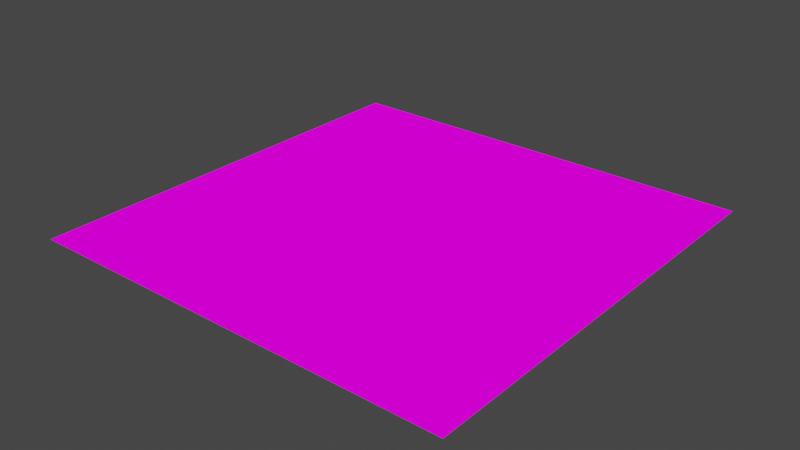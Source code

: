 # Source: GrassField.blend  (saved by Blender 3.2.14; exported with 4.5.12 LTS)
import bpy
from mathutils import Matrix  # noqa: F401  (used for matrix-valued properties, if any)

bpy.ops.wm.read_factory_settings(use_empty=True)
scene = bpy.context.scene
scene.name = 'Scene'

# ---- collections
col_collection = bpy.data.collections.new('Collection'); scene.collection.children.link(col_collection)

# ---- images (referenced by path relative to the original .blend; pixels are not part of the script)
import os
ASSET_DIR = os.environ.get("B2B_ASSET_DIR", "")  # directory of the original .blend (textures are referenced by path, not embedded)
HERE = os.path.dirname(os.path.abspath(__file__))  # packed textures are extracted next to this script under _unpacked/

def load_image(name, relpath, width, height, colorspace="sRGB"):
    """Load a texture the original file referenced (path relative to the .blend, or extracted next to this script)."""
    p = next((c for c in (os.path.join(HERE, relpath), os.path.join(ASSET_DIR, relpath)) if relpath and os.path.exists(c)), "")
    if p:
        img = bpy.data.images.load(p, check_existing=True)
        img.name = name
    else:  # same state as the original file: an image datablock whose file is absent (Cycles renders it pink)
        img = bpy.data.images.new(name, width, height)
        img.source = "FILE"
        img.filepath = "//" + (relpath or name)
    img.colorspace_settings.name = colorspace
    return img
img_grass_png = load_image('Grass.png', 'Grass.png', 1024, 1024, 'sRGB')

# ---- materials (node trees are filled in below, after node groups)
mat_grass = bpy.data.materials.new('Grass')
mat_grass.use_transparent_shadow = False

# ---- material node trees
mat_grass.use_nodes = True; mat_grass.node_tree.nodes.clear()
_N = mat_grass.node_tree.nodes; _L = mat_grass.node_tree.links
n0 = _N.new('ShaderNodeOutputMaterial'); n0.name = 'Material Output'; n0.location = (400, 0)
n1 = _N.new('ShaderNodeLightPath'); n1.name = 'Light Path'; n1.location = (0, 250)
n2 = _N.new('ShaderNodeBsdfTransparent'); n2.name = 'Transparent BSDF'; n2.location = (-200, -100)
n3 = _N.new('ShaderNodeEmission'); n3.name = 'Emission'; n3.location = (-200, -200)
n4 = _N.new('ShaderNodeMixShader'); n4.name = 'Mix Shader'; n4.location = (200, 0)
n5 = _N.new('ShaderNodeMixShader'); n5.name = 'Mix Shader.001'; n5.location = (0, -100)
n6 = _N.new('ShaderNodeTexImage'); n6.name = 'Image Texture'; n6.location = (-500, 100)
n6.image = img_grass_png
n6.interpolation = 'Closest'
_L.new(n6.outputs[0], n3.inputs[0])
_L.new(n6.outputs[1], n5.inputs[0])
_L.new(n2.outputs[0], n5.inputs[1])
_L.new(n2.outputs[0], n4.inputs[1])
_L.new(n3.outputs[0], n5.inputs[2])
_L.new(n5.outputs[0], n4.inputs[2])
_L.new(n1.outputs[0], n4.inputs[0])
_L.new(n4.outputs[0], n0.inputs[0])
n0.is_active_output = True

# ---- world
world_world = bpy.data.worlds.new('World'); scene.world = world_world
world_world.use_nodes = True; world_world.node_tree.nodes.clear()
_N = world_world.node_tree.nodes; _L = world_world.node_tree.links
n0 = _N.new('ShaderNodeOutputWorld'); n0.name = 'World Output'; n0.location = (300, 300)
n1 = _N.new('ShaderNodeBackground'); n1.name = 'Background'; n1.location = (10, 300)
n1.inputs[0].default_value = (0.05088, 0.05088, 0.05088, 1.0)
_L.new(n1.outputs[0], n0.inputs[0])
n0.is_active_output = True
world_world.color = (0.05088, 0.05088, 0.05088)
world_world.use_sun_shadow = False
world_world.sun_shadow_jitter_overblur = 0.0

# ---- meshes
me_cube_001 = bpy.data.meshes.new('Cube.001')
me_cube_001.from_pydata([(-2.996, -2.998, 0.0), (-2.996, -3.998, 0.0), (-0.9959, -2.998, 0.0), (-2.996, -1.998, 0.0), (-1.996, -0.9977, 0.0), (-1.996, -1.998, 0.0), (-0.9959, -1.998, 0.0), (-0.9959, -0.9977, 0.0), (-0.9959, 0.002251, 0.0), (-0.9959, -3.998, 0.0), (-1.996, -2.998, 0.0), (-1.996, -3.998, 0.0), (-2.996, -0.9977, 0.0), (-4.001, -2.998, 0.0), (-4.001, -1.998, 0.0), (-7.001, -2.998, 0.0), (-4.001, -3.998, 0.0), (-7.001, -3.998, 0.0), (-5.001, -2.998, 0.0), (-7.001, -1.998, 0.0), (-6.001, -0.9977, 0.0), (-6.001, -1.998, 0.0), (-5.001, -1.998, 0.0), (-4.001, -0.9977, 0.0), (-5.001, -0.9977, 0.0), (-5.001, 0.002251, 0.0), (-8.001, -1.998, 0.0), (-5.001, -3.998, 0.0), (-8.001, -3.998, 0.0), (-8.001, -2.998, 0.0), (-6.001, -2.998, 0.0), (-6.001, -3.998, 0.0), (-7.001, -0.9977, 0.0), (-8.001, -0.9977, 0.0), (-2.996, -6.992, 0.0), (-2.996, -7.992, 0.0), (-0.9959, -6.992, 0.0), (-2.996, -5.992, 0.0), (-1.996, -4.992, 0.0), (-1.996, -5.992, 0.0), (-0.9959, -5.992, 0.0), (-0.9959, -4.992, 0.0), (-0.9959, -7.992, 0.0), (-1.996, -6.992, 0.0), (-1.996, -7.992, 0.0), (-2.996, -4.992, 0.0), (-4.001, -6.992, 0.0), (-4.001, -5.992, 0.0), (-7.001, -6.992, 0.0), (-4.001, -7.992, 0.0), (-7.001, -7.992, 0.0), (-5.001, -6.992, 0.0), (-7.001, -5.992, 0.0), (-6.001, -4.992, 0.0), (-6.001, -5.992, 0.0), (-5.001, -5.992, 0.0), (-4.001, -4.992, 0.0), (-5.001, -4.992, 0.0), (-8.001, -5.992, 0.0), (-5.001, -7.992, 0.0), (-8.001, -7.992, 0.0), (-8.001, -6.992, 0.0), (-6.001, -6.992, 0.0), (-6.001, -7.992, 0.0), (-7.001, -4.992, 0.0), (-8.001, -4.992, 0.0), (8.004, -2.998, 0.0), (8.004, -1.998, 0.0), (5.004, -2.998, 0.0), (8.004, -3.998, 0.0), (5.004, -3.998, 0.0), (7.004, -2.998, 0.0), (5.004, -1.998, 0.0), (6.004, -0.9977, 0.0), (6.004, -1.998, 0.0), (7.004, -1.998, 0.0), (8.004, -0.9977, 0.0), (7.004, -0.9977, 0.0), (7.004, 0.002251, 0.0), (6.004, 0.002251, 0.0), (7.004, -3.998, 0.0), (6.004, -2.998, 0.0), (6.004, -3.998, 0.0), (5.004, -0.9977, 0.0), (3.999, -2.998, 0.0), (3.999, -1.998, 0.0), (0.9995, -2.998, 0.0), (3.999, -3.998, 0.0), (0.9995, -3.998, 0.0), (2.999, -2.998, 0.0), (0.9995, -1.998, 0.0), (1.999, -0.9977, 0.0), (1.999, -1.998, 0.0), (2.999, -1.998, 0.0), (3.999, -0.9977, 0.0), (2.999, -0.9977, 0.0), (-0.0005257, -1.998, 0.0), (2.999, -3.998, 0.0), (-0.0005257, -3.998, 0.0), (-0.0005257, -2.998, 0.0), (1.999, -2.998, 0.0), (1.999, -3.998, 0.0), (0.9995, -0.9977, 0.0), (-0.0005257, -0.9977, 0.0), (8.004, -6.992, 0.0), (8.004, -5.992, 0.0), (5.004, -6.992, 0.0), (8.004, -7.992, 0.0), (5.004, -7.992, 0.0), (7.004, -6.992, 0.0), (5.004, -5.992, 0.0), (6.004, -4.992, 0.0), (6.004, -5.992, 0.0), (7.004, -5.992, 0.0), (8.004, -4.992, 0.0), (7.004, -4.992, 0.0), (7.004, -7.992, 0.0), (6.004, -6.992, 0.0), (6.004, -7.992, 0.0), (5.004, -4.992, 0.0), (3.999, -6.992, 0.0), (3.999, -5.992, 0.0), (0.9995, -6.992, 0.0), (3.999, -7.992, 0.0), (0.9995, -7.992, 0.0), (2.999, -6.992, 0.0), (0.9995, -5.992, 0.0), (1.999, -4.992, 0.0), (1.999, -5.992, 0.0), (2.999, -5.992, 0.0), (3.999, -4.992, 0.0), (2.999, -4.992, 0.0), (-0.0005257, -5.992, 0.0), (2.999, -7.992, 0.0), (-0.0005257, -7.992, 0.0), (-0.0005257, -6.992, 0.0), (1.999, -6.992, 0.0), (1.999, -7.992, 0.0), (0.9995, -4.992, 0.0), (-0.0005257, -4.992, 0.0), (-2.996, 4.993, 0.0), (-2.996, 7.993, 0.0), (-2.996, 3.993, 0.0), (-0.9959, 4.993, 0.0), (-2.996, 5.993, 0.0), (-1.996, 6.993, 0.0), (-1.996, 5.993, 0.0), (-0.9959, 5.993, 0.0), (-0.9959, 6.993, 0.0), (-0.9959, 7.993, 0.0), (-1.996, 7.993, 0.0), (-0.9959, 3.993, 0.0), (-1.996, 4.993, 0.0), (-1.996, 3.993, 0.0), (-2.996, 6.993, 0.0), (-4.001, 7.993, 0.0), (-4.001, 4.993, 0.0), (-4.001, 5.993, 0.0), (-7.001, 4.993, 0.0), (-4.001, 3.993, 0.0), (-7.001, 7.993, 0.0), (-7.001, 3.993, 0.0), (-5.001, 4.993, 0.0), (-7.001, 5.993, 0.0), (-6.001, 6.993, 0.0), (-6.001, 5.993, 0.0), (-5.001, 5.993, 0.0), (-4.001, 6.993, 0.0), (-5.001, 6.993, 0.0), (-5.001, 7.993, 0.0), (-8.001, 5.993, 0.0), (-6.001, 7.993, 0.0), (-5.001, 3.993, 0.0), (-8.001, 3.993, 0.0), (-8.001, 4.993, 0.0), (-6.001, 4.993, 0.0), (-6.001, 3.993, 0.0), (-7.001, 6.993, 0.0), (-8.001, 6.993, 0.0), (-8.001, 7.993, 0.0), (-2.996, 0.9993, 0.0), (-2.996, -0.0006551, 0.0), (-0.9959, 0.9993, 0.0), (-2.996, 1.999, 0.0), (-1.996, 2.999, 0.0), (-1.996, 1.999, 0.0), (-0.9959, 1.999, 0.0), (-0.9959, 2.999, 0.0), (-1.996, 0.9993, 0.0), (-1.996, -0.0006551, 0.0), (-2.996, 2.999, 0.0), (-4.001, 0.9993, 0.0), (-4.001, 1.999, 0.0), (-7.001, 0.9993, 0.0), (-4.001, -0.0006551, 0.0), (-7.001, -0.0006551, 0.0), (-5.001, 0.9993, 0.0), (-7.001, 1.999, 0.0), (-6.001, 2.999, 0.0), (-6.001, 1.999, 0.0), (-5.001, 1.999, 0.0), (-4.001, 2.999, 0.0), (-5.001, 2.999, 0.0), (-8.001, 1.999, 0.0), (-8.001, -0.0006551, 0.0), (-8.001, 0.9993, 0.0), (-6.001, 0.9993, 0.0), (-6.001, -0.0006551, 0.0), (-7.001, 2.999, 0.0), (-8.001, 2.999, 0.0), (8.004, 7.993, 0.0), (8.004, 4.993, 0.0), (8.004, 5.993, 0.0), (5.004, 4.993, 0.0), (8.004, 3.993, 0.0), (5.004, 7.993, 0.0), (5.004, 3.993, 0.0), (7.004, 4.993, 0.0), (5.004, 5.993, 0.0), (6.004, 6.993, 0.0), (6.004, 5.993, 0.0), (7.004, 5.993, 0.0), (8.004, 6.993, 0.0), (7.004, 6.993, 0.0), (7.004, 7.993, 0.0), (6.004, 7.993, 0.0), (7.004, 3.993, 0.0), (6.004, 4.993, 0.0), (6.004, 3.993, 0.0), (5.004, 6.993, 0.0), (3.999, 7.993, 0.0), (3.999, 4.993, 0.0), (3.999, 5.993, 0.0), (0.9995, 4.993, 0.0), (3.999, 3.993, 0.0), (0.9995, 7.993, 0.0), (0.9995, 3.993, 0.0), (2.999, 4.993, 0.0), (0.9995, 5.993, 0.0), (1.999, 6.993, 0.0), (1.999, 5.993, 0.0), (2.999, 5.993, 0.0), (3.999, 6.993, 0.0), (2.999, 6.993, 0.0), (2.999, 7.993, 0.0), (-0.0005257, 5.993, 0.0), (1.999, 7.993, 0.0), (2.999, 3.993, 0.0), (-0.0005257, 3.993, 0.0), (-0.0005257, 4.993, 0.0), (1.999, 4.993, 0.0), (1.999, 3.993, 0.0), (0.9995, 6.993, 0.0), (-0.0005257, 6.993, 0.0), (-0.0005257, 7.993, 0.0), (8.004, 0.9993, 0.0), (8.004, 1.999, 0.0), (5.004, 0.9993, 0.0), (8.004, -0.0006551, 0.0), (5.004, -0.0006551, 0.0), (7.004, 0.9993, 0.0), (5.004, 1.999, 0.0), (6.004, 2.999, 0.0), (6.004, 1.999, 0.0), (7.004, 1.999, 0.0), (8.004, 2.999, 0.0), (7.004, 2.999, 0.0), (6.004, 0.9993, 0.0), (5.004, 2.999, 0.0), (3.999, 0.9993, 0.0), (3.999, 1.999, 0.0), (0.9995, 0.9993, 0.0), (3.999, -0.0006551, 0.0), (0.9995, -0.0006551, 0.0), (2.999, 0.9993, 0.0), (0.9995, 1.999, 0.0), (1.999, 2.999, 0.0), (1.999, 1.999, 0.0), (2.999, 1.999, 0.0), (3.999, 2.999, 0.0), (2.999, 2.999, 0.0), (-0.0005257, 1.999, 0.0), (2.999, -0.0006551, 0.0), (-0.0005257, -0.0006551, 0.0), (-0.0005257, 0.9993, 0.0), (1.999, 0.9993, 0.0), (1.999, -0.0006551, 0.0), (0.9995, 2.999, 0.0), (-0.0005257, 2.999, 0.0)], [], [(5, 6, 7, 4), (3, 5, 4, 12), (0, 10, 5, 3), (10, 2, 6, 5), (2, 99, 96, 6), (6, 96, 103, 7), (7, 103, 283, 8), (4, 7, 8, 189), (12, 4, 189, 181), (14, 3, 12, 23), (13, 0, 3, 14), (16, 1, 0, 13), (1, 11, 10, 0), (11, 9, 2, 10), (9, 98, 99, 2), (23, 12, 181, 194), (21, 22, 24, 20), (19, 21, 20, 32), (15, 30, 21, 19), (30, 18, 22, 21), (18, 13, 14, 22), (22, 14, 23, 24), (24, 23, 194, 25), (20, 24, 25, 207), (32, 20, 207, 195), (26, 19, 32, 33), (29, 15, 19, 26), (28, 17, 15, 29), (17, 31, 30, 15), (31, 27, 18, 30), (27, 16, 13, 18), (33, 32, 195, 204), (39, 40, 41, 38), (37, 39, 38, 45), (34, 43, 39, 37), (43, 36, 40, 39), (36, 135, 132, 40), (40, 132, 139, 41), (41, 139, 98, 9), (38, 41, 9, 11), (45, 38, 11, 1), (47, 37, 45, 56), (46, 34, 37, 47), (49, 35, 34, 46), (35, 44, 43, 34), (44, 42, 36, 43), (42, 134, 135, 36), (56, 45, 1, 16), (54, 55, 57, 53), (52, 54, 53, 64), (48, 62, 54, 52), (62, 51, 55, 54), (51, 46, 47, 55), (55, 47, 56, 57), (57, 56, 16, 27), (53, 57, 27, 31), (64, 53, 31, 17), (58, 52, 64, 65), (61, 48, 52, 58), (60, 50, 48, 61), (50, 63, 62, 48), (63, 59, 51, 62), (59, 49, 46, 51), (65, 64, 17, 28), (74, 75, 77, 73), (72, 74, 73, 83), (68, 81, 74, 72), (81, 71, 75, 74), (71, 66, 67, 75), (75, 67, 76, 77), (77, 76, 258, 78), (73, 77, 78, 79), (83, 73, 79, 259), (85, 72, 83, 94), (84, 68, 72, 85), (87, 70, 68, 84), (70, 82, 81, 68), (82, 80, 71, 81), (80, 69, 66, 71), (94, 83, 259, 272), (92, 93, 95, 91), (90, 92, 91, 102), (86, 100, 92, 90), (100, 89, 93, 92), (89, 84, 85, 93), (93, 85, 94, 95), (95, 94, 272, 282), (91, 95, 282, 286), (102, 91, 286, 273), (96, 90, 102, 103), (99, 86, 90, 96), (98, 88, 86, 99), (88, 101, 100, 86), (101, 97, 89, 100), (97, 87, 84, 89), (103, 102, 273, 283), (112, 113, 115, 111), (110, 112, 111, 119), (106, 117, 112, 110), (117, 109, 113, 112), (109, 104, 105, 113), (113, 105, 114, 115), (115, 114, 69, 80), (111, 115, 80, 82), (119, 111, 82, 70), (121, 110, 119, 130), (120, 106, 110, 121), (123, 108, 106, 120), (108, 118, 117, 106), (118, 116, 109, 117), (116, 107, 104, 109), (130, 119, 70, 87), (128, 129, 131, 127), (126, 128, 127, 138), (122, 136, 128, 126), (136, 125, 129, 128), (125, 120, 121, 129), (129, 121, 130, 131), (131, 130, 87, 97), (127, 131, 97, 101), (138, 127, 101, 88), (132, 126, 138, 139), (135, 122, 126, 132), (134, 124, 122, 135), (124, 137, 136, 122), (137, 133, 125, 136), (133, 123, 120, 125), (139, 138, 88, 98), (146, 147, 148, 145), (144, 146, 145, 154), (140, 152, 146, 144), (152, 143, 147, 146), (143, 249, 245, 147), (147, 245, 253, 148), (148, 253, 254, 149), (145, 148, 149, 150), (154, 145, 150, 141), (157, 144, 154, 167), (156, 140, 144, 157), (159, 142, 140, 156), (142, 153, 152, 140), (153, 151, 143, 152), (151, 248, 249, 143), (167, 154, 141, 155), (165, 166, 168, 164), (163, 165, 164, 177), (158, 175, 165, 163), (175, 162, 166, 165), (162, 156, 157, 166), (166, 157, 167, 168), (168, 167, 155, 169), (164, 168, 169, 171), (177, 164, 171, 160), (170, 163, 177, 178), (174, 158, 163, 170), (173, 161, 158, 174), (161, 176, 175, 158), (176, 172, 162, 175), (172, 159, 156, 162), (178, 177, 160, 179), (185, 186, 187, 184), (183, 185, 184, 190), (180, 188, 185, 183), (188, 182, 186, 185), (182, 284, 281, 186), (186, 281, 288, 187), (187, 288, 248, 151), (184, 187, 151, 153), (190, 184, 153, 142), (192, 183, 190, 201), (191, 180, 183, 192), (194, 181, 180, 191), (181, 189, 188, 180), (189, 8, 182, 188), (8, 283, 284, 182), (201, 190, 142, 159), (199, 200, 202, 198), (197, 199, 198, 208), (193, 206, 199, 197), (206, 196, 200, 199), (196, 191, 192, 200), (200, 192, 201, 202), (202, 201, 159, 172), (198, 202, 172, 176), (208, 198, 176, 161), (203, 197, 208, 209), (205, 193, 197, 203), (204, 195, 193, 205), (195, 207, 206, 193), (207, 25, 196, 206), (25, 194, 191, 196), (209, 208, 161, 173), (220, 221, 223, 219), (218, 220, 219, 229), (213, 227, 220, 218), (227, 217, 221, 220), (217, 211, 212, 221), (221, 212, 222, 223), (223, 222, 210, 224), (219, 223, 224, 225), (229, 219, 225, 215), (232, 218, 229, 242), (231, 213, 218, 232), (234, 216, 213, 231), (216, 228, 227, 213), (228, 226, 217, 227), (226, 214, 211, 217), (242, 229, 215, 230), (240, 241, 243, 239), (238, 240, 239, 252), (233, 250, 240, 238), (250, 237, 241, 240), (237, 231, 232, 241), (241, 232, 242, 243), (243, 242, 230, 244), (239, 243, 244, 246), (252, 239, 246, 235), (245, 238, 252, 253), (249, 233, 238, 245), (248, 236, 233, 249), (236, 251, 250, 233), (251, 247, 237, 250), (247, 234, 231, 237), (253, 252, 235, 254), (263, 264, 266, 262), (261, 263, 262, 268), (257, 267, 263, 261), (267, 260, 264, 263), (260, 255, 256, 264), (264, 256, 265, 266), (266, 265, 214, 226), (262, 266, 226, 228), (268, 262, 228, 216), (270, 261, 268, 279), (269, 257, 261, 270), (272, 259, 257, 269), (259, 79, 267, 257), (79, 78, 260, 267), (78, 258, 255, 260), (279, 268, 216, 234), (277, 278, 280, 276), (275, 277, 276, 287), (271, 285, 277, 275), (285, 274, 278, 277), (274, 269, 270, 278), (278, 270, 279, 280), (280, 279, 234, 247), (276, 280, 247, 251), (287, 276, 251, 236), (281, 275, 287, 288), (284, 271, 275, 281), (283, 273, 271, 284), (273, 286, 285, 271), (286, 282, 274, 285), (282, 272, 269, 274), (288, 287, 236, 248)])
_uv = me_cube_001.uv_layers.new(name='UVMap')
_uv.uv.foreach_set('vector', [0.001563, 0.001563, 0.9984, 0.001563, 0.9984, 0.9984, 0.001563, 0.9984, 0.001563, 0.001563, 0.9984, 0.001563, 0.9984, 0.9984, 0.001563, 0.9984, 0.001563, 0.001563, 0.9984, 0.001563, 0.9984, 0.9984, 0.001563, 0.9984, 0.001563, 0.001563, 0.9984, 0.001563, 0.9984, 0.9984, 0.001563, 0.9984, 0.001563, 0.001563, 0.9984, 0.001563, 0.9984, 0.9984, 0.001563, 0.9984, 0.001563, 0.001563, 0.9984, 0.001563, 0.9984, 0.9984, 0.001563, 0.9984, 0.001563, 0.001563, 0.9984, 0.001563, 0.9984, 0.9984, 0.001563, 0.9984, 0.001563, 0.001563, 0.9984, 0.001563, 0.9984, 0.9984, 0.001563, 0.9984, 0.001563, 0.001563, 0.9984, 0.001563, 0.9984, 0.9984, 0.001563, 0.9984, 0.001563, 0.001563, 0.9984, 0.001563, 0.9984, 0.9984, 0.001563, 0.9984, 0.001563, 0.001563, 0.9984, 0.001563, 0.9984, 0.9984, 0.001563, 0.9984, 0.001563, 0.001563, 0.9984, 0.001563, 0.9984, 0.9984, 0.001563, 0.9984, 0.001563, 0.001563, 0.9984, 0.001563, 0.9984, 0.9984, 0.001563, 0.9984, 0.001563, 0.001563, 0.9984, 0.001563, 0.9984, 0.9984, 0.001563, 0.9984, 0.001563, 0.001563, 0.9984, 0.001563, 0.9984, 0.9984, 0.001563, 0.9984, 0.001563, 0.001563, 0.9984, 0.001563, 0.9984, 0.9984, 0.001563, 0.9984, 0.001563, 0.001563, 0.9984, 0.001563, 0.9984, 0.9984, 0.001563, 0.9984, 0.001563, 0.001563, 0.9984, 0.001563, 0.9984, 0.9984, 0.001563, 0.9984, 0.001563, 0.001563, 0.9984, 0.001563, 0.9984, 0.9984, 0.001563, 0.9984, 0.001563, 0.001563, 0.9984, 0.001563, 0.9984, 0.9984, 0.001563, 0.9984, 0.001563, 0.001563, 0.9984, 0.001563, 0.9984, 0.9984, 0.001563, 0.9984, 0.001563, 0.001563, 0.9984, 0.001563, 0.9984, 0.9984, 0.001563, 0.9984, 0.001563, 0.001563, 0.9984, 0.001563, 0.9984, 0.9984, 0.001563, 0.9984, 0.001563, 0.001563, 0.9984, 0.001563, 0.9984, 0.9984, 0.001563, 0.9984, 0.001563, 0.001563, 0.9984, 0.001563, 0.9984, 0.9984, 0.001563, 0.9984, 0.001563, 0.001563, 0.9984, 0.001563, 0.9984, 0.9984, 0.001563, 0.9984, 0.001563, 0.001563, 0.9984, 0.001563, 0.9984, 0.9984, 0.001563, 0.9984, 0.001563, 0.001563, 0.9984, 0.001563, 0.9984, 0.9984, 0.001563, 0.9984, 0.001563, 0.001563, 0.9984, 0.001563, 0.9984, 0.9984, 0.001563, 0.9984, 0.001563, 0.001563, 0.9984, 0.001563, 0.9984, 0.9984, 0.001563, 0.9984, 0.001563, 0.001563, 0.9984, 0.001563, 0.9984, 0.9984, 0.001563, 0.9984, 0.001563, 0.001563, 0.9984, 0.001563, 0.9984, 0.9984, 0.001563, 0.9984, 0.001563, 0.001563, 0.9984, 0.001563, 0.9984, 0.9984, 0.001563, 0.9984, 0.001563, 0.001563, 0.9984, 0.001563, 0.9984, 0.9984, 0.001563, 0.9984, 0.001563, 0.001563, 0.9984, 0.001563, 0.9984, 0.9984, 0.001563, 0.9984, 0.001563, 0.001563, 0.9984, 0.001563, 0.9984, 0.9984, 0.001563, 0.9984, 0.001563, 0.001563, 0.9984, 0.001563, 0.9984, 0.9984, 0.001563, 0.9984, 0.001563, 0.001563, 0.9984, 0.001563, 0.9984, 0.9984, 0.001563, 0.9984, 0.001563, 0.001563, 0.9984, 0.001563, 0.9984, 0.9984, 0.001563, 0.9984, 0.001563, 0.001563, 0.9984, 0.001563, 0.9984, 0.9984, 0.001563, 0.9984, 0.001563, 0.001563, 0.9984, 0.001563, 0.9984, 0.9984, 0.001563, 0.9984, 0.001563, 0.001563, 0.9984, 0.001563, 0.9984, 0.9984, 0.001563, 0.9984, 0.001563, 0.001563, 0.9984, 0.001563, 0.9984, 0.9984, 0.001563, 0.9984, 0.001563, 0.001563, 0.9984, 0.001563, 0.9984, 0.9984, 0.001563, 0.9984, 0.001563, 0.001563, 0.9984, 0.001563, 0.9984, 0.9984, 0.001563, 0.9984, 0.001563, 0.001563, 0.9984, 0.001563, 0.9984, 0.9984, 0.001563, 0.9984, 0.001563, 0.001563, 0.9984, 0.001563, 0.9984, 0.9984, 0.001563, 0.9984, 0.001563, 0.001563, 0.9984, 0.001563, 0.9984, 0.9984, 0.001563, 0.9984, 0.001563, 0.001563, 0.9984, 0.001563, 0.9984, 0.9984, 0.001563, 0.9984, 0.001563, 0.001563, 0.9984, 0.001563, 0.9984, 0.9984, 0.001563, 0.9984, 0.001563, 0.001563, 0.9984, 0.001563, 0.9984, 0.9984, 0.001563, 0.9984, 0.001563, 0.001563, 0.9984, 0.001563, 0.9984, 0.9984, 0.001563, 0.9984, 0.001563, 0.001563, 0.9984, 0.001563, 0.9984, 0.9984, 0.001563, 0.9984, 0.001563, 0.001563, 0.9984, 0.001563, 0.9984, 0.9984, 0.001563, 0.9984, 0.001563, 0.001563, 0.9984, 0.001563, 0.9984, 0.9984, 0.001563, 0.9984, 0.001563, 0.001563, 0.9984, 0.001563, 0.9984, 0.9984, 0.001563, 0.9984, 0.001563, 0.001563, 0.9984, 0.001563, 0.9984, 0.9984, 0.001563, 0.9984, 0.001563, 0.001563, 0.9984, 0.001563, 0.9984, 0.9984, 0.001563, 0.9984, 0.001563, 0.001563, 0.9984, 0.001563, 0.9984, 0.9984, 0.001563, 0.9984, 0.001563, 0.001563, 0.9984, 0.001563, 0.9984, 0.9984, 0.001563, 0.9984, 0.001563, 0.001563, 0.9984, 0.001563, 0.9984, 0.9984, 0.001563, 0.9984, 0.001563, 0.001563, 0.9984, 0.001563, 0.9984, 0.9984, 0.001563, 0.9984, 0.001563, 0.001563, 0.9984, 0.001563, 0.9984, 0.9984, 0.001563, 0.9984, 0.001563, 0.001563, 0.9984, 0.001563, 0.9984, 0.9984, 0.001563, 0.9984, 0.001563, 0.001563, 0.9984, 0.001563, 0.9984, 0.9984, 0.001563, 0.9984, 0.001563, 0.001563, 0.9984, 0.001563, 0.9984, 0.9984, 0.001563, 0.9984, 0.001563, 0.001563, 0.9984, 0.001563, 0.9984, 0.9984, 0.001563, 0.9984, 0.001563, 0.001563, 0.9984, 0.001563, 0.9984, 0.9984, 0.001563, 0.9984, 0.001563, 0.001563, 0.9984, 0.001563, 0.9984, 0.9984, 0.001563, 0.9984, 0.001563, 0.001563, 0.9984, 0.001563, 0.9984, 0.9984, 0.001563, 0.9984, 0.001563, 0.001563, 0.9984, 0.001563, 0.9984, 0.9984, 0.001563, 0.9984, 0.001563, 0.001563, 0.9984, 0.001563, 0.9984, 0.9984, 0.001563, 0.9984, 0.001563, 0.001563, 0.9984, 0.001563, 0.9984, 0.9984, 0.001563, 0.9984, 0.001563, 0.001563, 0.9984, 0.001563, 0.9984, 0.9984, 0.001563, 0.9984, 0.001563, 0.001563, 0.9984, 0.001563, 0.9984, 0.9984, 0.001563, 0.9984, 0.001563, 0.001563, 0.9984, 0.001563, 0.9984, 0.9984, 0.001563, 0.9984, 0.001563, 0.001563, 0.9984, 0.001563, 0.9984, 0.9984, 0.001563, 0.9984, 0.001563, 0.001563, 0.9984, 0.001563, 0.9984, 0.9984, 0.001563, 0.9984, 0.001563, 0.001563, 0.9984, 0.001563, 0.9984, 0.9984, 0.001563, 0.9984, 0.001563, 0.001563, 0.9984, 0.001563, 0.9984, 0.9984, 0.001563, 0.9984, 0.001563, 0.001563, 0.9984, 0.001563, 0.9984, 0.9984, 0.001563, 0.9984, 0.001563, 0.001563, 0.9984, 0.001563, 0.9984, 0.9984, 0.001563, 0.9984, 0.001563, 0.001563, 0.9984, 0.001563, 0.9984, 0.9984, 0.001563, 0.9984, 0.001563, 0.001563, 0.9984, 0.001563, 0.9984, 0.9984, 0.001563, 0.9984, 0.001563, 0.001563, 0.9984, 0.001563, 0.9984, 0.9984, 0.001563, 0.9984, 0.001563, 0.001563, 0.9984, 0.001563, 0.9984, 0.9984, 0.001563, 0.9984, 0.001563, 0.001563, 0.9984, 0.001563, 0.9984, 0.9984, 0.001563, 0.9984, 0.001563, 0.001563, 0.9984, 0.001563, 0.9984, 0.9984, 0.001563, 0.9984, 0.001563, 0.001563, 0.9984, 0.001563, 0.9984, 0.9984, 0.001563, 0.9984, 0.001563, 0.001563, 0.9984, 0.001563, 0.9984, 0.9984, 0.001563, 0.9984, 0.001563, 0.001563, 0.9984, 0.001563, 0.9984, 0.9984, 0.001563, 0.9984, 0.001563, 0.001563, 0.9984, 0.001563, 0.9984, 0.9984, 0.001563, 0.9984, 0.001563, 0.001563, 0.9984, 0.001563, 0.9984, 0.9984, 0.001563, 0.9984, 0.001563, 0.001563, 0.9984, 0.001563, 0.9984, 0.9984, 0.001563, 0.9984, 0.001563, 0.001563, 0.9984, 0.001563, 0.9984, 0.9984, 0.001563, 0.9984, 0.001563, 0.001563, 0.9984, 0.001563, 0.9984, 0.9984, 0.001563, 0.9984, 0.001563, 0.001563, 0.9984, 0.001563, 0.9984, 0.9984, 0.001563, 0.9984, 0.001563, 0.001563, 0.9984, 0.001563, 0.9984, 0.9984, 0.001563, 0.9984, 0.001563, 0.001563, 0.9984, 0.001563, 0.9984, 0.9984, 0.001563, 0.9984, 0.001563, 0.001563, 0.9984, 0.001563, 0.9984, 0.9984, 0.001563, 0.9984, 0.001563, 0.001563, 0.9984, 0.001563, 0.9984, 0.9984, 0.001563, 0.9984, 0.001563, 0.001563, 0.9984, 0.001563, 0.9984, 0.9984, 0.001563, 0.9984, 0.001563, 0.001563, 0.9984, 0.001563, 0.9984, 0.9984, 0.001563, 0.9984, 0.001563, 0.001563, 0.9984, 0.001563, 0.9984, 0.9984, 0.001563, 0.9984, 0.001563, 0.001563, 0.9984, 0.001563, 0.9984, 0.9984, 0.001563, 0.9984, 0.001563, 0.001563, 0.9984, 0.001563, 0.9984, 0.9984, 0.001563, 0.9984, 0.001563, 0.001563, 0.9984, 0.001563, 0.9984, 0.9984, 0.001563, 0.9984, 0.001563, 0.001563, 0.9984, 0.001563, 0.9984, 0.9984, 0.001563, 0.9984, 0.001563, 0.001563, 0.9984, 0.001563, 0.9984, 0.9984, 0.001563, 0.9984, 0.001563, 0.001563, 0.9984, 0.001563, 0.9984, 0.9984, 0.001563, 0.9984, 0.001563, 0.001563, 0.9984, 0.001563, 0.9984, 0.9984, 0.001563, 0.9984, 0.001563, 0.001563, 0.9984, 0.001563, 0.9984, 0.9984, 0.001563, 0.9984, 0.001563, 0.001563, 0.9984, 0.001563, 0.9984, 0.9984, 0.001563, 0.9984, 0.001563, 0.001563, 0.9984, 0.001563, 0.9984, 0.9984, 0.001563, 0.9984, 0.001563, 0.001563, 0.9984, 0.001563, 0.9984, 0.9984, 0.001563, 0.9984, 0.001563, 0.001563, 0.9984, 0.001563, 0.9984, 0.9984, 0.001563, 0.9984, 0.001563, 0.001563, 0.9984, 0.001563, 0.9984, 0.9984, 0.001563, 0.9984, 0.001563, 0.001563, 0.9984, 0.001563, 0.9984, 0.9984, 0.001563, 0.9984, 0.001563, 0.001563, 0.9984, 0.001563, 0.9984, 0.9984, 0.001563, 0.9984, 0.001563, 0.001563, 0.9984, 0.001563, 0.9984, 0.9984, 0.001563, 0.9984, 0.001563, 0.001563, 0.9984, 0.001563, 0.9984, 0.9984, 0.001563, 0.9984, 0.001563, 0.001563, 0.9984, 0.001563, 0.9984, 0.9984, 0.001563, 0.9984, 0.001563, 0.001563, 0.9984, 0.001563, 0.9984, 0.9984, 0.001563, 0.9984, 0.001563, 0.001563, 0.9984, 0.001563, 0.9984, 0.9984, 0.001563, 0.9984, 0.001563, 0.001563, 0.9984, 0.001563, 0.9984, 0.9984, 0.001563, 0.9984, 0.001563, 0.001563, 0.9984, 0.001563, 0.9984, 0.9984, 0.001563, 0.9984, 0.001563, 0.001563, 0.9984, 0.001563, 0.9984, 0.9984, 0.001563, 0.9984, 0.001563, 0.001563, 0.9984, 0.001563, 0.9984, 0.9984, 0.001563, 0.9984, 0.001563, 0.001563, 0.9984, 0.001563, 0.9984, 0.9984, 0.001563, 0.9984, 0.001563, 0.001563, 0.9984, 0.001563, 0.9984, 0.9984, 0.001563, 0.9984, 0.001563, 0.001563, 0.9984, 0.001563, 0.9984, 0.9984, 0.001563, 0.9984, 0.001563, 0.001563, 0.9984, 0.001563, 0.9984, 0.9984, 0.001563, 0.9984, 0.001563, 0.001563, 0.9984, 0.001563, 0.9984, 0.9984, 0.001563, 0.9984, 0.001563, 0.001563, 0.9984, 0.001563, 0.9984, 0.9984, 0.001563, 0.9984, 0.001563, 0.001563, 0.9984, 0.001563, 0.9984, 0.9984, 0.001563, 0.9984, 0.001563, 0.001563, 0.9984, 0.001563, 0.9984, 0.9984, 0.001563, 0.9984, 0.001563, 0.001563, 0.9984, 0.001563, 0.9984, 0.9984, 0.001563, 0.9984, 0.001563, 0.001563, 0.9984, 0.001563, 0.9984, 0.9984, 0.001563, 0.9984, 0.001563, 0.001563, 0.9984, 0.001563, 0.9984, 0.9984, 0.001563, 0.9984, 0.001563, 0.001563, 0.9984, 0.001563, 0.9984, 0.9984, 0.001563, 0.9984, 0.001563, 0.001563, 0.9984, 0.001563, 0.9984, 0.9984, 0.001563, 0.9984, 0.001563, 0.001563, 0.9984, 0.001563, 0.9984, 0.9984, 0.001563, 0.9984, 0.001563, 0.001563, 0.9984, 0.001563, 0.9984, 0.9984, 0.001563, 0.9984, 0.001563, 0.001563, 0.9984, 0.001563, 0.9984, 0.9984, 0.001563, 0.9984, 0.001563, 0.001563, 0.9984, 0.001563, 0.9984, 0.9984, 0.001563, 0.9984, 0.001563, 0.001563, 0.9984, 0.001563, 0.9984, 0.9984, 0.001563, 0.9984, 0.001563, 0.001563, 0.9984, 0.001563, 0.9984, 0.9984, 0.001563, 0.9984, 0.001563, 0.001563, 0.9984, 0.001563, 0.9984, 0.9984, 0.001563, 0.9984, 0.001563, 0.001563, 0.9984, 0.001563, 0.9984, 0.9984, 0.001563, 0.9984, 0.001563, 0.001563, 0.9984, 0.001563, 0.9984, 0.9984, 0.001563, 0.9984, 0.001563, 0.001563, 0.9984, 0.001563, 0.9984, 0.9984, 0.001563, 0.9984, 0.001563, 0.001563, 0.9984, 0.001563, 0.9984, 0.9984, 0.001563, 0.9984, 0.001563, 0.001563, 0.9984, 0.001563, 0.9984, 0.9984, 0.001563, 0.9984, 0.001563, 0.001563, 0.9984, 0.001563, 0.9984, 0.9984, 0.001563, 0.9984, 0.001563, 0.001563, 0.9984, 0.001563, 0.9984, 0.9984, 0.001563, 0.9984, 0.001563, 0.001563, 0.9984, 0.001563, 0.9984, 0.9984, 0.001563, 0.9984, 0.001563, 0.001563, 0.9984, 0.001563, 0.9984, 0.9984, 0.001563, 0.9984, 0.001563, 0.001563, 0.9984, 0.001563, 0.9984, 0.9984, 0.001563, 0.9984, 0.001563, 0.001563, 0.9984, 0.001563, 0.9984, 0.9984, 0.001563, 0.9984, 0.001563, 0.001563, 0.9984, 0.001563, 0.9984, 0.9984, 0.001563, 0.9984, 0.001563, 0.001563, 0.9984, 0.001563, 0.9984, 0.9984, 0.001563, 0.9984, 0.001563, 0.001563, 0.9984, 0.001563, 0.9984, 0.9984, 0.001563, 0.9984, 0.001563, 0.001563, 0.9984, 0.001563, 0.9984, 0.9984, 0.001563, 0.9984, 0.001563, 0.001563, 0.9984, 0.001563, 0.9984, 0.9984, 0.001563, 0.9984, 0.001563, 0.001563, 0.9984, 0.001563, 0.9984, 0.9984, 0.001563, 0.9984, 0.001563, 0.001563, 0.9984, 0.001563, 0.9984, 0.9984, 0.001563, 0.9984, 0.001563, 0.001563, 0.9984, 0.001563, 0.9984, 0.9984, 0.001563, 0.9984, 0.001563, 0.001563, 0.9984, 0.001563, 0.9984, 0.9984, 0.001563, 0.9984, 0.001563, 0.001563, 0.9984, 0.001563, 0.9984, 0.9984, 0.001563, 0.9984, 0.001563, 0.001563, 0.9984, 0.001563, 0.9984, 0.9984, 0.001563, 0.9984, 0.001563, 0.001563, 0.9984, 0.001563, 0.9984, 0.9984, 0.001563, 0.9984, 0.001563, 0.001563, 0.9984, 0.001563, 0.9984, 0.9984, 0.001563, 0.9984, 0.001563, 0.001563, 0.9984, 0.001563, 0.9984, 0.9984, 0.001563, 0.9984, 0.001563, 0.001563, 0.9984, 0.001563, 0.9984, 0.9984, 0.001563, 0.9984, 0.001563, 0.001563, 0.9984, 0.001563, 0.9984, 0.9984, 0.001563, 0.9984, 0.001563, 0.001563, 0.9984, 0.001563, 0.9984, 0.9984, 0.001563, 0.9984, 0.001563, 0.001563, 0.9984, 0.001563, 0.9984, 0.9984, 0.001563, 0.9984, 0.001563, 0.001563, 0.9984, 0.001563, 0.9984, 0.9984, 0.001563, 0.9984, 0.001563, 0.001563, 0.9984, 0.001563, 0.9984, 0.9984, 0.001563, 0.9984, 0.001563, 0.001563, 0.9984, 0.001563, 0.9984, 0.9984, 0.001563, 0.9984, 0.001563, 0.001563, 0.9984, 0.001563, 0.9984, 0.9984, 0.001563, 0.9984, 0.001563, 0.001563, 0.9984, 0.001563, 0.9984, 0.9984, 0.001563, 0.9984, 0.001563, 0.001563, 0.9984, 0.001563, 0.9984, 0.9984, 0.001563, 0.9984, 0.001563, 0.001563, 0.9984, 0.001563, 0.9984, 0.9984, 0.001563, 0.9984, 0.001563, 0.001563, 0.9984, 0.001563, 0.9984, 0.9984, 0.001563, 0.9984, 0.001563, 0.001563, 0.9984, 0.001563, 0.9984, 0.9984, 0.001563, 0.9984, 0.001563, 0.001563, 0.9984, 0.001563, 0.9984, 0.9984, 0.001563, 0.9984, 0.001563, 0.001563, 0.9984, 0.001563, 0.9984, 0.9984, 0.001563, 0.9984, 0.001563, 0.001563, 0.9984, 0.001563, 0.9984, 0.9984, 0.001563, 0.9984, 0.001563, 0.001563, 0.9984, 0.001563, 0.9984, 0.9984, 0.001563, 0.9984, 0.001563, 0.001563, 0.9984, 0.001563, 0.9984, 0.9984, 0.001563, 0.9984, 0.001563, 0.001563, 0.9984, 0.001563, 0.9984, 0.9984, 0.001563, 0.9984, 0.001563, 0.001563, 0.9984, 0.001563, 0.9984, 0.9984, 0.001563, 0.9984, 0.001563, 0.001563, 0.9984, 0.001563, 0.9984, 0.9984, 0.001563, 0.9984, 0.001563, 0.001563, 0.9984, 0.001563, 0.9984, 0.9984, 0.001563, 0.9984, 0.001563, 0.001563, 0.9984, 0.001563, 0.9984, 0.9984, 0.001563, 0.9984, 0.001563, 0.001563, 0.9984, 0.001563, 0.9984, 0.9984, 0.001563, 0.9984, 0.001563, 0.001563, 0.9984, 0.001563, 0.9984, 0.9984, 0.001563, 0.9984, 0.001563, 0.001563, 0.9984, 0.001563, 0.9984, 0.9984, 0.001563, 0.9984, 0.001563, 0.001563, 0.9984, 0.001563, 0.9984, 0.9984, 0.001563, 0.9984, 0.001563, 0.001563, 0.9984, 0.001563, 0.9984, 0.9984, 0.001563, 0.9984, 0.001563, 0.001563, 0.9984, 0.001563, 0.9984, 0.9984, 0.001563, 0.9984, 0.001563, 0.001563, 0.9984, 0.001563, 0.9984, 0.9984, 0.001563, 0.9984, 0.001563, 0.001563, 0.9984, 0.001563, 0.9984, 0.9984, 0.001563, 0.9984, 0.001563, 0.001563, 0.9984, 0.001563, 0.9984, 0.9984, 0.001563, 0.9984, 0.001563, 0.001563, 0.9984, 0.001563, 0.9984, 0.9984, 0.001563, 0.9984, 0.001563, 0.001563, 0.9984, 0.001563, 0.9984, 0.9984, 0.001563, 0.9984, 0.001563, 0.001563, 0.9984, 0.001563, 0.9984, 0.9984, 0.001563, 0.9984, 0.001563, 0.001563, 0.9984, 0.001563, 0.9984, 0.9984, 0.001563, 0.9984, 0.001563, 0.001563, 0.9984, 0.001563, 0.9984, 0.9984, 0.001563, 0.9984, 0.001563, 0.001563, 0.9984, 0.001563, 0.9984, 0.9984, 0.001563, 0.9984, 0.001563, 0.001563, 0.9984, 0.001563, 0.9984, 0.9984, 0.001563, 0.9984, 0.001563, 0.001563, 0.9984, 0.001563, 0.9984, 0.9984, 0.001563, 0.9984, 0.001563, 0.001563, 0.9984, 0.001563, 0.9984, 0.9984, 0.001563, 0.9984, 0.001563, 0.001563, 0.9984, 0.001563, 0.9984, 0.9984, 0.001563, 0.9984, 0.001563, 0.001563, 0.9984, 0.001563, 0.9984, 0.9984, 0.001563, 0.9984, 0.001563, 0.001563, 0.9984, 0.001563, 0.9984, 0.9984, 0.001563, 0.9984, 0.001563, 0.001563, 0.9984, 0.001563, 0.9984, 0.9984, 0.001563, 0.9984, 0.001563, 0.001563, 0.9984, 0.001563, 0.9984, 0.9984, 0.001563, 0.9984, 0.001563, 0.001563, 0.9984, 0.001563, 0.9984, 0.9984, 0.001563, 0.9984, 0.001563, 0.001563, 0.9984, 0.001563, 0.9984, 0.9984, 0.001563, 0.9984, 0.001563, 0.001563, 0.9984, 0.001563, 0.9984, 0.9984, 0.001563, 0.9984, 0.001563, 0.001563, 0.9984, 0.001563, 0.9984, 0.9984, 0.001563, 0.9984, 0.001563, 0.001563, 0.9984, 0.001563, 0.9984, 0.9984, 0.001563, 0.9984, 0.001563, 0.001563, 0.9984, 0.001563, 0.9984, 0.9984, 0.001563, 0.9984, 0.001563, 0.001563, 0.9984, 0.001563, 0.9984, 0.9984, 0.001563, 0.9984, 0.001563, 0.001563, 0.9984, 0.001563, 0.9984, 0.9984, 0.001563, 0.9984, 0.001563, 0.001563, 0.9984, 0.001563, 0.9984, 0.9984, 0.001563, 0.9984, 0.001563, 0.001563, 0.9984, 0.001563, 0.9984, 0.9984, 0.001563, 0.9984, 0.001563, 0.001563, 0.9984, 0.001563, 0.9984, 0.9984, 0.001563, 0.9984, 0.001563, 0.001563, 0.9984, 0.001563, 0.9984, 0.9984, 0.001563, 0.9984, 0.001563, 0.001563, 0.9984, 0.001563, 0.9984, 0.9984, 0.001563, 0.9984, 0.001563, 0.001563, 0.9984, 0.001563, 0.9984, 0.9984, 0.001563, 0.9984, 0.001563, 0.001563, 0.9984, 0.001563, 0.9984, 0.9984, 0.001563, 0.9984, 0.001563, 0.001563, 0.9984, 0.001563, 0.9984, 0.9984, 0.001563, 0.9984, 0.001563, 0.001563, 0.9984, 0.001563, 0.9984, 0.9984, 0.001563, 0.9984, 0.001563, 0.001563, 0.9984, 0.001563, 0.9984, 0.9984, 0.001563, 0.9984, 0.001563, 0.001563, 0.9984, 0.001563, 0.9984, 0.9984, 0.001563, 0.9984, 0.001563, 0.001563, 0.9984, 0.001563, 0.9984, 0.9984, 0.001563, 0.9984, 0.001563, 0.001563, 0.9984, 0.001563, 0.9984, 0.9984, 0.001563, 0.9984, 0.001563, 0.001563, 0.9984, 0.001563, 0.9984, 0.9984, 0.001563, 0.9984, 0.001563, 0.001563, 0.9984, 0.001563, 0.9984, 0.9984, 0.001563, 0.9984, 0.001563, 0.001563, 0.9984, 0.001563, 0.9984, 0.9984, 0.001563, 0.9984, 0.001563, 0.001563, 0.9984, 0.001563, 0.9984, 0.9984, 0.001563, 0.9984, 0.001563, 0.001563, 0.9984, 0.001563, 0.9984, 0.9984, 0.001563, 0.9984, 0.001563, 0.001563, 0.9984, 0.001563, 0.9984, 0.9984, 0.001563, 0.9984, 0.001563, 0.001563, 0.9984, 0.001563, 0.9984, 0.9984, 0.001563, 0.9984, 0.001563, 0.001563, 0.9984, 0.001563, 0.9984, 0.9984, 0.001563, 0.9984, 0.001563, 0.001563, 0.9984, 0.001563, 0.9984, 0.9984, 0.001563, 0.9984, 0.001563, 0.001563, 0.9984, 0.001563, 0.9984, 0.9984, 0.001563, 0.9984, 0.001563, 0.001563, 0.9984, 0.001563, 0.9984, 0.9984, 0.001563, 0.9984, 0.001563, 0.001563, 0.9984, 0.001563, 0.9984, 0.9984, 0.001563, 0.9984, 0.001563, 0.001563, 0.9984, 0.001563, 0.9984, 0.9984, 0.001563, 0.9984, 0.001563, 0.001563, 0.9984, 0.001563, 0.9984, 0.9984, 0.001563, 0.9984, 0.001563, 0.001563, 0.9984, 0.001563, 0.9984, 0.9984, 0.001563, 0.9984, 0.001563, 0.001563, 0.9984, 0.001563, 0.9984, 0.9984, 0.001563, 0.9984])
me_cube_001.materials.append(mat_grass)
me_cube_001.use_mirror_vertex_groups = False
me_cube_001.update()

# ---- objects
ob_grass = bpy.data.objects.new('Grass', me_cube_001)

# ---- transforms, parenting, visibility, modifiers, constraints
ob_grass.location = (4.005, 0.0, 0.0)
ob_grass.lock_rotations_4d = False
ob_grass.empty_display_type = 'ARROWS'
ob_grass.lineart.crease_threshold = 0.0

# ---- collection membership
col_collection.objects.link(ob_grass)

# ---- scene / render settings (as saved in the file)
scene.frame_start = 1; scene.frame_end = 250; scene.frame_set(1)
scene.render.engine = 'BLENDER_EEVEE_NEXT'
scene.cycles.sampling_pattern = 'TABULATED_SOBOL'
scene.cycles.use_light_tree = False
scene.view_settings.view_transform = 'Filmic'
bpy.context.view_layer.update()

# ---- added for rendering (the .blend has no active camera): camera
cam_auto = bpy.data.cameras.new('AutoCamera')
cam_auto.lens = 50.0
cam_auto.sensor_width = 36.0
cam_auto.clip_end = 1000.0
ob_auto_camera = bpy.data.objects.new('AutoCamera', cam_auto)
scene.collection.objects.link(ob_auto_camera)
ob_auto_camera.location = (24.9352, -25.1137, 16.743)
ob_auto_camera.rotation_euler = (1.09748, -7.21219e-08, 0.694738)
scene.camera = ob_auto_camera
bpy.context.view_layer.update()
